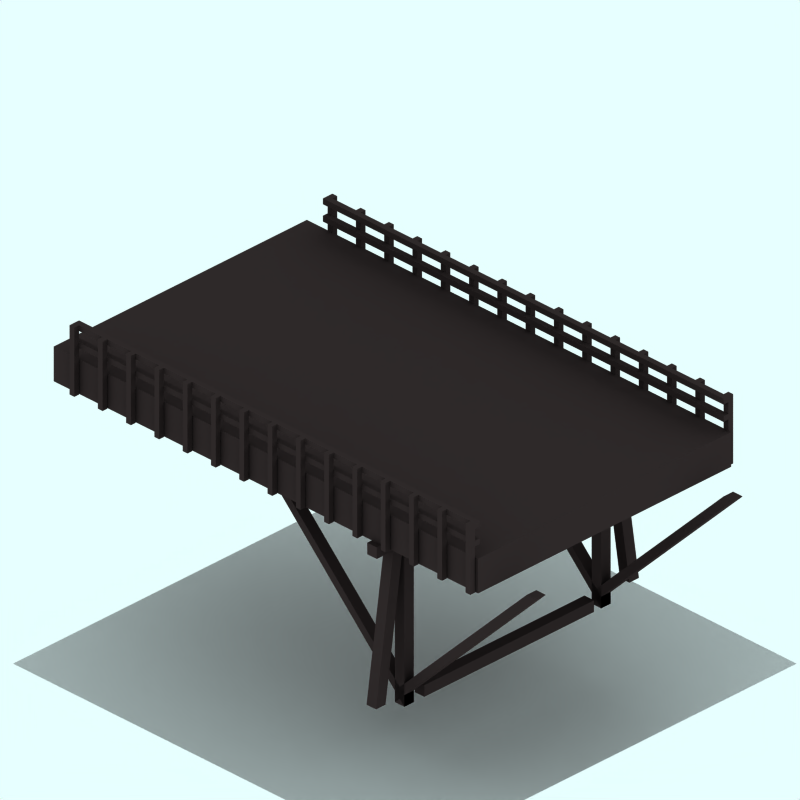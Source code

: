 # Source: end-road.blend  (saved by Blender 2.48.1; exported with 4.5.12 LTS)
import bpy
from mathutils import Matrix  # noqa: F401  (used for matrix-valued properties, if any)

bpy.ops.wm.read_factory_settings(use_empty=True)
scene = bpy.context.scene
scene.name = 'Scene'

# ---- collections
col_collection_1 = bpy.data.collections.new('Collection 1'); scene.collection.children.link(col_collection_1)
col_collection_2 = bpy.data.collections.new('Collection 2'); scene.collection.children.link(col_collection_2)
col_collection_2.hide_render = True
col_collection_2.hide_viewport = True
col_collection_3 = bpy.data.collections.new('Collection 3'); scene.collection.children.link(col_collection_3)
col_collection_3.hide_render = True
col_collection_3.hide_viewport = True
col_collection_4 = bpy.data.collections.new('Collection 4'); scene.collection.children.link(col_collection_4)
col_collection_4.hide_render = True
col_collection_4.hide_viewport = True

# ---- materials (node trees are filled in below, after node groups)
mat_wood_001 = bpy.data.materials.new('Wood.001')
mat_wood_001.alpha_threshold = 0.0
mat_wood_001.preview_render_type = 'FLAT'
mat_wood_001.diffuse_color = (0.2, 0.1627, 0.1627, 1.0)
mat_wood_001.roughness = 0.5
mat_wood_001.line_color = (0.0, 0.0, 0.0, 1.0)
mat_wood = bpy.data.materials.new('Wood')
mat_wood.alpha_threshold = 0.0
mat_wood.preview_render_type = 'CUBE'
mat_wood.diffuse_color = (0.2, 0.1627, 0.1627, 1.0)
mat_wood.roughness = 0.5
mat_wood.line_color = (0.0, 0.0, 0.0, 1.0)
mat_transparent = bpy.data.materials.new('Transparent')
mat_transparent.alpha_threshold = 0.0
mat_transparent.preview_render_type = 'FLAT'
mat_transparent.roughness = 0.5
mat_tarmac_001 = bpy.data.materials.new('Tarmac.001')
mat_tarmac_001.alpha_threshold = 0.0
mat_tarmac_001.preview_render_type = 'CUBE'
mat_tarmac_001.diffuse_color = (0.1, 0.09999, 0.09999, 1.0)
mat_tarmac_001.specular_color = (1.0, 0.9999, 0.9999)
mat_tarmac_001.roughness = 0.5
mat_tarmac_001.line_color = (0.0, 0.0, 0.0, 1.0)

# ---- material node trees

# ---- world
world_world = bpy.data.worlds.new('World'); scene.world = world_world
world_world.color = (0.9059, 1.0, 1.0)
world_world.use_sun_shadow = False
world_world.sun_shadow_jitter_overblur = 0.0
world_world.cycles.sampling_method = 'MANUAL'
world_world.cycles.sample_map_resolution = 256

# ---- cameras
cam_camera_001 = bpy.data.cameras.new('Camera.001')
cam_camera_001.type = 'ORTHO'
cam_camera_001.passepartout_alpha = 0.2
cam_camera_001.clip_end = 100.0
cam_camera_001.lens = 35.0
cam_camera_001.ortho_scale = 12.0
cam_camera_001.display_size = 5.91
cam_camera_001.show_passepartout = False
cam_camera_001.show_safe_areas = True
cam_camera_001.dof.focus_distance = 0.0
cam_camera_001.dof.aperture_fstop = 128.0

# ---- lights
light_lamp = bpy.data.lights.new('Lamp', 'SUN')
light_lamp.transmission_factor = 0.0
light_lamp.angle = 1.571
light_lamp.energy = 0.028
light_lamp.shadow_buffer_clip_start = 0.5
light_lamp.shadow_soft_size = 1.0
light_lamp.shadow_cascade_max_distance = 1000.0
light_lamp.cycles.use_multiple_importance_sampling = False

# ---- meshes
me_cube_126 = bpy.data.meshes.new('Cube.126')
me_cube_126.from_pydata([(4.95, 3.0, 0.6), (5.15, 3.0, 0.6), (2.15, 2.384e-07, 0.6), (2.15, 0.2, 0.6), (4.95, 3.0, 0.8), (5.15, 3.0, 0.8), (2.15, 2.384e-07, 0.8), (2.15, 0.2, 0.8)], [], [(0, 1, 2, 3), (4, 7, 6, 5), (0, 4, 5, 1), (1, 5, 6, 2), (2, 6, 7, 3), (4, 0, 3, 7)])
me_cube_126.materials.append(mat_wood_001)
me_cube_126.use_remesh_preserve_volume = False
me_cube_126.use_remesh_preserve_attributes = False
me_cube_126.use_mirror_vertex_groups = False
me_cube_126.update()
me_cube_125 = bpy.data.meshes.new('Cube.125')
me_cube_125.from_pydata([(4.95, 3.0, -0.6), (5.15, 3.0, -0.6), (2.15, 2.384e-07, -0.6), (2.15, 0.2, -0.6), (4.95, 3.0, -0.4), (5.15, 3.0, -0.4), (2.15, 2.384e-07, -0.4), (2.15, 0.2, -0.4)], [], [(0, 1, 2, 3), (4, 7, 6, 5), (0, 4, 5, 1), (1, 5, 6, 2), (2, 6, 7, 3), (4, 0, 3, 7)])
me_cube_125.materials.append(mat_wood_001)
me_cube_125.use_remesh_preserve_volume = False
me_cube_125.use_remesh_preserve_attributes = False
me_cube_125.use_mirror_vertex_groups = False
me_cube_125.update()
me_cube_124 = bpy.data.meshes.new('Cube.124')
me_cube_124.from_pydata([(2.15, 2.8, -1.2), (2.35, 2.8, -1.2), (2.35, 2.8, 1.4), (2.15, 2.8, 1.4), (2.15, 3.0, -1.2), (2.35, 3.0, -1.2), (2.35, 3.0, 1.4), (2.15, 3.0, 1.4)], [], [(0, 1, 2, 3), (4, 7, 6, 5), (0, 4, 5, 1), (1, 5, 6, 2), (2, 6, 7, 3), (4, 0, 3, 7)])
me_cube_124.materials.append(mat_wood_001)
me_cube_124.use_remesh_preserve_volume = False
me_cube_124.use_remesh_preserve_attributes = False
me_cube_124.use_mirror_vertex_groups = False
me_cube_124.update()
me_cube_119 = bpy.data.meshes.new('Cube.119')
me_cube_119.from_pydata([(2.15, 3.0, -1.0), (2.35, 3.0, -1.0), (2.35, 0.2, -1.4), (2.15, 0.2, -1.4), (2.15, 3.0, -0.8), (2.35, 3.0, -0.8), (2.35, 0.2, -1.2), (2.15, 0.2, -1.2)], [], [(0, 1, 2, 3), (4, 7, 6, 5), (0, 4, 5, 1), (1, 5, 6, 2), (2, 6, 7, 3), (4, 0, 3, 7)])
me_cube_119.materials.append(mat_wood_001)
me_cube_119.use_remesh_preserve_volume = False
me_cube_119.use_remesh_preserve_attributes = False
me_cube_119.use_mirror_vertex_groups = False
me_cube_119.update()
me_cube_118 = bpy.data.meshes.new('Cube.118')
me_cube_118.from_pydata([(2.15, 0.0, -1.2), (2.35, 0.0, -1.2), (2.35, 2.384e-07, 1.4), (2.15, 2.384e-07, 1.4), (2.15, 0.2, -1.2), (2.35, 0.2, -1.2), (2.35, 0.2, 1.4), (2.15, 0.2, 1.4)], [], [(0, 1, 2, 3), (4, 7, 6, 5), (0, 4, 5, 1), (1, 5, 6, 2), (2, 6, 7, 3), (4, 0, 3, 7)])
_ca = me_cube_118.color_attributes.new('Col', 'BYTE_COLOR', 'CORNER')
_ca.data.foreach_set('color', [1.0, 1.0, 1.0, 1.0, 1.0, 1.0, 1.0, 1.0, 1.0, 1.0, 1.0, 1.0, 1.0, 1.0, 1.0, 1.0, 1.0, 1.0, 1.0, 1.0, 1.0, 1.0, 1.0, 1.0, 1.0, 1.0, 1.0, 1.0, 1.0, 1.0, 1.0, 1.0, 1.0, 1.0, 1.0, 1.0, 1.0, 1.0, 1.0, 1.0, 1.0, 1.0, 1.0, 1.0, 1.0, 1.0, 1.0, 1.0, 1.0, 1.0, 1.0, 1.0, 1.0, 1.0, 1.0, 1.0, 1.0, 1.0, 1.0, 1.0, 1.0, 1.0, 1.0, 1.0, 1.0, 1.0, 1.0, 1.0, 1.0, 1.0, 1.0, 1.0, 1.0, 1.0, 1.0, 1.0, 1.0, 1.0, 1.0, 1.0, 1.0, 1.0, 1.0, 1.0, 1.0, 1.0, 1.0, 1.0, 1.0, 1.0, 1.0, 1.0, 1.0, 1.0, 1.0, 1.0])
me_cube_118.materials.append(mat_wood_001)
me_cube_118.use_remesh_preserve_volume = False
me_cube_118.use_remesh_preserve_attributes = False
me_cube_118.use_mirror_vertex_groups = False
me_cube_118.update()
me_cube_117 = bpy.data.meshes.new('Cube.117')
me_cube_117.from_pydata([(2.15, 3.0, -0.8), (2.35, 3.0, -0.8), (2.35, 0.2, -1.2), (2.15, 0.2, -1.2), (2.15, 3.0, -0.6), (2.35, 3.0, -0.6), (2.35, 0.2, -1.0), (2.15, 0.2, -1.0)], [], [(0, 1, 2, 3), (4, 7, 6, 5), (0, 4, 5, 1), (1, 5, 6, 2), (2, 6, 7, 3), (4, 0, 3, 7)])
me_cube_117.materials.append(mat_wood_001)
me_cube_117.use_remesh_preserve_volume = False
me_cube_117.use_remesh_preserve_attributes = False
me_cube_117.use_mirror_vertex_groups = False
me_cube_117.update()
me_cube_116 = bpy.data.meshes.new('Cube.116')
me_cube_116.from_pydata([(2.15, 3.0, 0.6), (2.35, 3.0, 0.6), (2.35, 2.384e-07, 0.6), (2.15, 4.768e-07, 0.6), (2.15, 3.0, 0.8), (2.35, 3.0, 0.8), (2.35, 2.384e-07, 0.8), (2.15, 2.682e-22, 0.8)], [], [(0, 1, 2, 3), (4, 7, 6, 5), (0, 4, 5, 1), (1, 5, 6, 2), (2, 6, 7, 3), (4, 0, 3, 7)])
me_cube_116.materials.append(mat_wood_001)
me_cube_116.use_remesh_preserve_volume = False
me_cube_116.use_remesh_preserve_attributes = False
me_cube_116.use_mirror_vertex_groups = False
me_cube_116.update()
me_cube_114 = bpy.data.meshes.new('Cube.114')
me_cube_114.from_pydata([(2.15, 3.0, -0.6), (2.35, 3.0, -0.6), (2.35, 2.384e-07, -0.6), (2.15, 4.768e-07, -0.6), (2.15, 3.0, -0.4), (2.35, 3.0, -0.4), (2.35, 2.384e-07, -0.4), (2.15, 0.0, -0.4)], [], [(0, 1, 2, 3), (4, 7, 6, 5), (0, 4, 5, 1), (1, 5, 6, 2), (2, 6, 7, 3), (4, 0, 3, 7)])
me_cube_114.materials.append(mat_wood_001)
me_cube_114.use_remesh_preserve_volume = False
me_cube_114.use_remesh_preserve_attributes = False
me_cube_114.use_mirror_vertex_groups = False
me_cube_114.update()
me_cube_107 = bpy.data.meshes.new('Cube.107')
me_cube_107.from_pydata([(0.45, 3.0, -0.6), (0.65, 3.0, -0.6), (-2.35, 2.384e-07, -0.6), (-2.35, 0.2, -0.6), (0.45, 3.0, -0.4), (0.65, 3.0, -0.4), (-2.35, 2.384e-07, -0.4), (-2.35, 0.2, -0.4)], [], [(0, 1, 2, 3), (4, 7, 6, 5), (0, 4, 5, 1), (1, 5, 6, 2), (2, 6, 7, 3), (4, 0, 3, 7)])
me_cube_107.materials.append(mat_wood_001)
me_cube_107.use_remesh_preserve_volume = False
me_cube_107.use_remesh_preserve_attributes = False
me_cube_107.use_mirror_vertex_groups = False
me_cube_107.update()
me_cube_106 = bpy.data.meshes.new('Cube.106')
me_cube_106.from_pydata([(0.45, 3.0, 0.6), (0.65, 3.0, 0.6), (-2.35, 2.384e-07, 0.6), (-2.35, 0.2, 0.6), (0.45, 3.0, 0.8), (0.65, 3.0, 0.8), (-2.35, 2.384e-07, 0.8), (-2.35, 0.2, 0.8)], [], [(0, 1, 2, 3), (4, 7, 6, 5), (0, 4, 5, 1), (1, 5, 6, 2), (2, 6, 7, 3), (4, 0, 3, 7)])
me_cube_106.materials.append(mat_wood_001)
me_cube_106.use_remesh_preserve_volume = False
me_cube_106.use_remesh_preserve_attributes = False
me_cube_106.use_mirror_vertex_groups = False
me_cube_106.update()
me_cube_104 = bpy.data.meshes.new('Cube.104')
me_cube_104.from_pydata([(4.35, 3.9, -1.1), (4.35, 3.8, -1.1), (-4.15, 3.8, -1.1), (-4.15, 3.9, -1.1), (4.35, 3.9, -1.0), (4.35, 3.8, -1.0), (-4.15, 3.8, -1.0), (-4.15, 3.9, -1.0), (4.35, 4.2, -1.1), (4.35, 4.1, -1.1), (-4.15, 4.1, -1.1), (-4.15, 4.2, -1.1), (4.35, 4.2, -1.0), (4.35, 4.1, -1.0), (-4.15, 4.1, -1.0), (-4.15, 4.2, -1.0)], [], [(0, 1, 2, 3), (4, 7, 6, 5), (0, 4, 5, 1), (1, 5, 6, 2), (2, 6, 7, 3), (4, 0, 3, 7), (8, 9, 10, 11), (12, 15, 14, 13), (8, 12, 13, 9), (9, 13, 14, 10), (10, 14, 15, 11), (12, 8, 11, 15)])
me_cube_104.materials.append(mat_wood_001)
me_cube_104.use_remesh_preserve_volume = False
me_cube_104.use_remesh_preserve_attributes = False
me_cube_104.use_mirror_vertex_groups = False
me_cube_104.update()
me_cube_102 = bpy.data.meshes.new('Cube.102')
me_cube_102.from_pydata([(4.35, 3.9, 1.2), (4.35, 3.8, 1.2), (-4.15, 3.8, 1.2), (-4.15, 3.9, 1.2), (4.35, 3.9, 1.3), (4.35, 3.8, 1.3), (-4.15, 3.8, 1.3), (-4.15, 3.9, 1.3), (4.35, 4.2, 1.2), (4.35, 4.1, 1.2), (-4.15, 4.1, 1.2), (-4.15, 4.2, 1.2), (4.35, 4.2, 1.3), (4.35, 4.1, 1.3), (-4.15, 4.1, 1.3), (-4.15, 4.2, 1.3)], [], [(0, 1, 2, 3), (4, 7, 6, 5), (0, 4, 5, 1), (1, 5, 6, 2), (2, 6, 7, 3), (4, 0, 3, 7), (8, 9, 10, 11), (12, 15, 14, 13), (8, 12, 13, 9), (9, 13, 14, 10), (10, 14, 15, 11), (12, 8, 11, 15)])
me_cube_102.materials.append(mat_wood_001)
me_cube_102.use_remesh_preserve_volume = False
me_cube_102.use_remesh_preserve_attributes = False
me_cube_102.use_mirror_vertex_groups = False
me_cube_102.update()
me_cube_099 = bpy.data.meshes.new('Cube.099')
me_cube_099.from_pydata([(-4.05, 4.2, 1.3), (-4.05, 3.0, 1.3), (-4.15, 3.0, 1.3), (-4.15, 4.2, 1.3), (-4.05, 4.2, 1.4), (-4.05, 3.0, 1.4), (-4.15, 3.0, 1.4), (-4.15, 4.2, 1.4), (-3.45, 4.2, 1.3), (-3.45, 3.0, 1.3), (-3.55, 3.0, 1.3), (-3.55, 4.2, 1.3), (-3.45, 4.2, 1.4), (-3.45, 3.0, 1.4), (-3.55, 3.0, 1.4), (-3.55, 4.2, 1.4), (-2.25, 4.2, 1.3), (-2.25, 3.0, 1.3), (-2.35, 3.0, 1.3), (-2.35, 4.2, 1.3), (-2.25, 4.2, 1.4), (-2.25, 3.0, 1.4), (-2.35, 3.0, 1.4), (-2.35, 4.2, 1.4), (-2.85, 4.2, 1.3), (-2.85, 3.0, 1.3), (-2.95, 3.0, 1.3), (-2.95, 4.2, 1.3), (-2.85, 4.2, 1.4), (-2.85, 3.0, 1.4), (-2.95, 3.0, 1.4), (-2.95, 4.2, 1.4), (-0.45, 4.2, 1.3), (-0.45, 3.0, 1.3), (-0.55, 3.0, 1.3), (-0.55, 4.2, 1.3), (-0.45, 4.2, 1.4), (-0.45, 3.0, 1.4), (-0.55, 3.0, 1.4), (-0.55, 4.2, 1.4), (0.15, 4.2, 1.3), (0.15, 3.0, 1.3), (0.05, 3.0, 1.3), (0.05, 4.2, 1.3), (0.15, 4.2, 1.4), (0.15, 3.0, 1.4), (0.05, 3.0, 1.4), (0.05, 4.2, 1.4), (-1.05, 4.2, 1.3), (-1.05, 3.0, 1.3), (-1.15, 3.0, 1.3), (-1.15, 4.2, 1.3), (-1.05, 4.2, 1.4), (-1.05, 3.0, 1.4), (-1.15, 3.0, 1.4), (-1.15, 4.2, 1.4), (-1.65, 4.2, 1.3), (-1.65, 3.0, 1.3), (-1.75, 3.0, 1.3), (-1.75, 4.2, 1.3), (-1.65, 4.2, 1.4), (-1.65, 3.0, 1.4), (-1.75, 3.0, 1.4), (-1.75, 4.2, 1.4), (0.75, 4.2, 1.3), (0.75, 3.0, 1.3), (0.65, 3.0, 1.3), (0.65, 4.2, 1.3), (0.75, 4.2, 1.4), (0.75, 3.0, 1.4), (0.65, 3.0, 1.4), (0.65, 4.2, 1.4), (1.35, 4.2, 1.3), (1.35, 3.0, 1.3), (1.25, 3.0, 1.3), (1.25, 4.2, 1.3), (1.35, 4.2, 1.4), (1.35, 3.0, 1.4), (1.25, 3.0, 1.4), (1.25, 4.2, 1.4), (2.55, 4.2, 1.3), (2.55, 3.0, 1.3), (2.45, 3.0, 1.3), (2.45, 4.2, 1.3), (2.55, 4.2, 1.4), (2.55, 3.0, 1.4), (2.45, 3.0, 1.4), (2.45, 4.2, 1.4), (1.95, 4.2, 1.3), (1.95, 3.0, 1.3), (1.85, 3.0, 1.3), (1.85, 4.2, 1.3), (1.95, 4.2, 1.4), (1.95, 3.0, 1.4), (1.85, 3.0, 1.4), (1.85, 4.2, 1.4), (3.75, 4.2, 1.3), (3.75, 3.0, 1.3), (3.65, 3.0, 1.3), (3.65, 4.2, 1.3), (3.75, 4.2, 1.4), (3.75, 3.0, 1.4), (3.65, 3.0, 1.4), (3.65, 4.2, 1.4), (3.15, 4.2, 1.3), (3.15, 3.0, 1.3), (3.05, 3.0, 1.3), (3.05, 4.2, 1.3), (3.15, 4.2, 1.4), (3.15, 3.0, 1.4), (3.05, 3.0, 1.4), (3.05, 4.2, 1.4), (4.35, 4.2, 1.3), (4.35, 3.0, 1.3), (4.25, 3.0, 1.3), (4.25, 4.2, 1.3), (4.35, 4.2, 1.4), (4.35, 3.0, 1.4), (4.25, 3.0, 1.4), (4.25, 4.2, 1.4)], [], [(0, 1, 2, 3), (4, 7, 6, 5), (0, 4, 5, 1), (1, 5, 6, 2), (2, 6, 7, 3), (4, 0, 3, 7), (8, 9, 10, 11), (12, 15, 14, 13), (8, 12, 13, 9), (9, 13, 14, 10), (10, 14, 15, 11), (12, 8, 11, 15), (16, 17, 18, 19), (20, 23, 22, 21), (16, 20, 21, 17), (17, 21, 22, 18), (18, 22, 23, 19), (20, 16, 19, 23), (24, 25, 26, 27), (28, 31, 30, 29), (24, 28, 29, 25), (25, 29, 30, 26), (26, 30, 31, 27), (28, 24, 27, 31), (32, 33, 34, 35), (36, 39, 38, 37), (32, 36, 37, 33), (33, 37, 38, 34), (34, 38, 39, 35), (36, 32, 35, 39), (40, 41, 42, 43), (44, 47, 46, 45), (40, 44, 45, 41), (41, 45, 46, 42), (42, 46, 47, 43), (44, 40, 43, 47), (48, 49, 50, 51), (52, 55, 54, 53), (48, 52, 53, 49), (49, 53, 54, 50), (50, 54, 55, 51), (52, 48, 51, 55), (56, 57, 58, 59), (60, 63, 62, 61), (56, 60, 61, 57), (57, 61, 62, 58), (58, 62, 63, 59), (60, 56, 59, 63), (64, 65, 66, 67), (68, 71, 70, 69), (64, 68, 69, 65), (65, 69, 70, 66), (66, 70, 71, 67), (68, 64, 67, 71), (72, 73, 74, 75), (76, 79, 78, 77), (72, 76, 77, 73), (73, 77, 78, 74), (74, 78, 79, 75), (76, 72, 75, 79), (80, 81, 82, 83), (84, 87, 86, 85), (80, 84, 85, 81), (81, 85, 86, 82), (82, 86, 87, 83), (84, 80, 83, 87), (88, 89, 90, 91), (92, 95, 94, 93), (88, 92, 93, 89), (89, 93, 94, 90), (90, 94, 95, 91), (92, 88, 91, 95), (96, 97, 98, 99), (100, 103, 102, 101), (96, 100, 101, 97), (97, 101, 102, 98), (98, 102, 103, 99), (100, 96, 99, 103), (104, 105, 106, 107), (108, 111, 110, 109), (104, 108, 109, 105), (105, 109, 110, 106), (106, 110, 111, 107), (108, 104, 107, 111), (112, 113, 114, 115), (116, 119, 118, 117), (112, 116, 117, 113), (113, 117, 118, 114), (114, 118, 119, 115), (116, 112, 115, 119)])
me_cube_099.materials.append(mat_wood_001)
me_cube_099.use_remesh_preserve_volume = False
me_cube_099.use_remesh_preserve_attributes = False
me_cube_099.use_mirror_vertex_groups = False
me_cube_099.update()
me_cube_084 = bpy.data.meshes.new('Cube.084')
me_cube_084.from_pydata([(4.35, 4.2, -1.2), (4.35, 3.0, -1.2), (4.25, 3.0, -1.2), (4.25, 4.2, -1.2), (4.35, 4.2, -1.1), (4.35, 3.0, -1.1), (4.25, 3.0, -1.1), (4.25, 4.2, -1.1), (3.15, 4.2, -1.2), (3.15, 3.0, -1.2), (3.05, 3.0, -1.2), (3.05, 4.2, -1.2), (3.15, 4.2, -1.1), (3.15, 3.0, -1.1), (3.05, 3.0, -1.1), (3.05, 4.2, -1.1), (3.75, 4.2, -1.2), (3.75, 3.0, -1.2), (3.65, 3.0, -1.2), (3.65, 4.2, -1.2), (3.75, 4.2, -1.1), (3.75, 3.0, -1.1), (3.65, 3.0, -1.1), (3.65, 4.2, -1.1), (1.95, 4.2, -1.2), (1.95, 3.0, -1.2), (1.85, 3.0, -1.2), (1.85, 4.2, -1.2), (1.95, 4.2, -1.1), (1.95, 3.0, -1.1), (1.85, 3.0, -1.1), (1.85, 4.2, -1.1), (2.55, 4.2, -1.2), (2.55, 3.0, -1.2), (2.45, 3.0, -1.2), (2.45, 4.2, -1.2), (2.55, 4.2, -1.1), (2.55, 3.0, -1.1), (2.45, 3.0, -1.1), (2.45, 4.2, -1.1), (1.35, 4.2, -1.2), (1.35, 3.0, -1.2), (1.25, 3.0, -1.2), (1.25, 4.2, -1.2), (1.35, 4.2, -1.1), (1.35, 3.0, -1.1), (1.25, 3.0, -1.1), (1.25, 4.2, -1.1), (0.75, 4.2, -1.2), (0.75, 3.0, -1.2), (0.65, 3.0, -1.2), (0.65, 4.2, -1.2), (0.75, 4.2, -1.1), (0.75, 3.0, -1.1), (0.65, 3.0, -1.1), (0.65, 4.2, -1.1), (-1.65, 4.2, -1.2), (-1.65, 3.0, -1.2), (-1.75, 3.0, -1.2), (-1.75, 4.2, -1.2), (-1.65, 4.2, -1.1), (-1.65, 3.0, -1.1), (-1.75, 3.0, -1.1), (-1.75, 4.2, -1.1), (-1.05, 4.2, -1.2), (-1.05, 3.0, -1.2), (-1.15, 3.0, -1.2), (-1.15, 4.2, -1.2), (-1.05, 4.2, -1.1), (-1.05, 3.0, -1.1), (-1.15, 3.0, -1.1), (-1.15, 4.2, -1.1), (0.15, 4.2, -1.2), (0.15, 3.0, -1.2), (0.05, 3.0, -1.2), (0.05, 4.2, -1.2), (0.15, 4.2, -1.1), (0.15, 3.0, -1.1), (0.05, 3.0, -1.1), (0.05, 4.2, -1.1), (-0.45, 4.2, -1.2), (-0.45, 3.0, -1.2), (-0.55, 3.0, -1.2), (-0.55, 4.2, -1.2), (-0.45, 4.2, -1.1), (-0.45, 3.0, -1.1), (-0.55, 3.0, -1.1), (-0.55, 4.2, -1.1), (-2.85, 4.2, -1.2), (-2.85, 3.0, -1.2), (-2.95, 3.0, -1.2), (-2.95, 4.2, -1.2), (-2.85, 4.2, -1.1), (-2.85, 3.0, -1.1), (-2.95, 3.0, -1.1), (-2.95, 4.2, -1.1), (-2.25, 4.2, -1.2), (-2.25, 3.0, -1.2), (-2.35, 3.0, -1.2), (-2.35, 4.2, -1.2), (-2.25, 4.2, -1.1), (-2.25, 3.0, -1.1), (-2.35, 3.0, -1.1), (-2.35, 4.2, -1.1), (-3.45, 4.2, -1.2), (-3.45, 3.0, -1.2), (-3.55, 3.0, -1.2), (-3.55, 4.2, -1.2), (-3.45, 4.2, -1.1), (-3.45, 3.0, -1.1), (-3.55, 3.0, -1.1), (-3.55, 4.2, -1.1), (-4.05, 4.2, -1.2), (-4.05, 3.0, -1.2), (-4.15, 3.0, -1.2), (-4.15, 4.2, -1.2), (-4.05, 4.2, -1.1), (-4.05, 3.0, -1.1), (-4.15, 3.0, -1.1), (-4.15, 4.2, -1.1)], [], [(0, 1, 2, 3), (4, 7, 6, 5), (0, 4, 5, 1), (1, 5, 6, 2), (2, 6, 7, 3), (4, 0, 3, 7), (8, 9, 10, 11), (12, 15, 14, 13), (8, 12, 13, 9), (9, 13, 14, 10), (10, 14, 15, 11), (12, 8, 11, 15), (16, 17, 18, 19), (20, 23, 22, 21), (16, 20, 21, 17), (17, 21, 22, 18), (18, 22, 23, 19), (20, 16, 19, 23), (24, 25, 26, 27), (28, 31, 30, 29), (24, 28, 29, 25), (25, 29, 30, 26), (26, 30, 31, 27), (28, 24, 27, 31), (32, 33, 34, 35), (36, 39, 38, 37), (32, 36, 37, 33), (33, 37, 38, 34), (34, 38, 39, 35), (36, 32, 35, 39), (40, 41, 42, 43), (44, 47, 46, 45), (40, 44, 45, 41), (41, 45, 46, 42), (42, 46, 47, 43), (44, 40, 43, 47), (48, 49, 50, 51), (52, 55, 54, 53), (48, 52, 53, 49), (49, 53, 54, 50), (50, 54, 55, 51), (52, 48, 51, 55), (56, 57, 58, 59), (60, 63, 62, 61), (56, 60, 61, 57), (57, 61, 62, 58), (58, 62, 63, 59), (60, 56, 59, 63), (64, 65, 66, 67), (68, 71, 70, 69), (64, 68, 69, 65), (65, 69, 70, 66), (66, 70, 71, 67), (68, 64, 67, 71), (72, 73, 74, 75), (76, 79, 78, 77), (72, 76, 77, 73), (73, 77, 78, 74), (74, 78, 79, 75), (76, 72, 75, 79), (80, 81, 82, 83), (84, 87, 86, 85), (80, 84, 85, 81), (81, 85, 86, 82), (82, 86, 87, 83), (84, 80, 83, 87), (88, 89, 90, 91), (92, 95, 94, 93), (88, 92, 93, 89), (89, 93, 94, 90), (90, 94, 95, 91), (92, 88, 91, 95), (96, 97, 98, 99), (100, 103, 102, 101), (96, 100, 101, 97), (97, 101, 102, 98), (98, 102, 103, 99), (100, 96, 99, 103), (104, 105, 106, 107), (108, 111, 110, 109), (104, 108, 109, 105), (105, 109, 110, 106), (106, 110, 111, 107), (108, 104, 107, 111), (112, 113, 114, 115), (116, 119, 118, 117), (112, 116, 117, 113), (113, 117, 118, 114), (114, 118, 119, 115), (116, 112, 115, 119)])
me_cube_084.materials.append(mat_wood_001)
me_cube_084.use_remesh_preserve_volume = False
me_cube_084.use_remesh_preserve_attributes = False
me_cube_084.use_mirror_vertex_groups = False
me_cube_084.update()
me_cube_003 = bpy.data.meshes.new('Cube.003')
me_cube_003.from_pydata([(4.4, 3.6, -1.1), (4.4, 3.0, -1.1), (-4.6, 3.0, -1.1), (-4.6, 3.6, -1.1), (4.4, 3.6, 1.3), (4.4, 3.0, 1.3), (-4.6, 3.0, 1.3), (-4.6, 3.6, 1.3)], [], [(0, 1, 2, 3), (4, 7, 6, 5), (0, 4, 5, 1), (1, 5, 6, 2), (2, 6, 7, 3), (4, 0, 3, 7)])
me_cube_003.polygons.foreach_set('material_index', [0, 0, 0, 0, 0, 1])
me_cube_003.materials.append(mat_wood_001)
me_cube_003.materials.append(mat_wood)
me_cube_003.use_remesh_preserve_volume = False
me_cube_003.use_remesh_preserve_attributes = False
me_cube_003.use_mirror_vertex_groups = False
me_cube_003.update()
me_plane_005 = bpy.data.meshes.new('Plane.005')
me_plane_005.from_pydata([(4.25, 4.06, -1.1), (4.25, -4.25, -1.1), (-4.06, -4.25, -1.1), (-4.06, 4.06, -1.1)], [], [(0, 3, 2, 1)])
me_plane_005.materials.append(mat_transparent)
me_plane_005.use_remesh_preserve_volume = False
me_plane_005.use_remesh_preserve_attributes = False
me_plane_005.use_mirror_vertex_groups = False
me_plane_005.update()
me_sphere = bpy.data.meshes.new('Sphere')
me_sphere.from_pydata([(-1.333e-06, 1.25e-06, 31.62), (-22.88, 16.62, 14.14), (8.74, 26.9, 14.14), (28.28, 4.856e-07, 14.14), (-8.74, 26.9, -14.14), (22.88, 16.62, -14.14), (-28.28, -7.508e-07, -14.14), (1.432e-06, -1.515e-06, -31.62), (-13.45, 9.772, 26.9), (5.137, 15.81, 26.9), (-8.313, 25.58, 16.63), (-26.9, 5.941e-07, 16.63), (16.63, 1.043e-06, 26.9), (21.76, 15.81, 16.63), (-30.08, 9.772, -1.941e-06), (-18.59, 25.58, -2.13e-06), (4.973e-08, 31.62, -1.581e-06), (18.59, 25.58, -5.047e-07), (30.08, 9.772, 6.886e-07), (-21.76, 15.81, -16.63), (8.313, 25.58, -16.63), (26.9, -8.593e-07, -16.63), (-16.63, -1.308e-06, -26.9), (-5.137, 15.81, -26.9), (13.45, 9.772, -26.9), (-24.33, 17.68, -2.035e-06), (-20.73, 21.1, 7.071), (-21.46, 21.63, -2.082e-06), (-19.66, 23.34, 3.536), (-22.53, 19.39, 3.536), (-22.9, 19.65, -2.059e-06), (-20.02, 23.61, -2.106e-06), (-20.2, 22.22, 5.303), (-19.12, 24.46, 1.768), (-21.63, 20.25, 5.303), (-23.43, 18.53, 1.768), (-20.56, 22.49, 1.768), (-21.1, 21.37, 3.536), (-22.0, 20.51, 1.768), (-22.18, 20.64, -2.071e-06), (-20.74, 22.62, -2.094e-06), (-19.93, 22.78, 4.419), (-19.39, 23.9, 2.652), (-22.08, 19.82, 4.419), (-22.98, 18.96, 2.652), (-21.01, 22.06, 0.8839), (-20.11, 22.92, 2.652), (-21.82, 20.38, 3.536), (-20.38, 22.36, 3.536), (-21.73, 21.07, 0.8839), (-22.26, 19.95, 2.652), (-20.29, 23.05, 0.8839), (-19.57, 24.04, 0.8839), (-19.84, 23.48, 1.768), (-20.83, 21.93, 2.652), (-21.55, 20.94, 2.652), (-21.28, 21.5, 1.768), (-23.16, 19.09, 0.8839), (-22.45, 20.08, 0.8839), (-22.71, 19.52, 1.768), (-21.37, 20.81, 4.419), (-20.65, 21.8, 4.419), (-20.92, 21.24, 5.303), (-6.725, 4.886, 29.26), (-18.17, 13.2, 20.52), (2.569, 7.906, 29.26), (6.939, 21.36, 20.52), (0.2137, 26.24, 15.38), (-15.6, 21.1, 15.38), (-24.89, 8.312, 15.38), (-29.18, 4.886, -7.071), (-26.48, 13.2, 7.071), (-13.66, 26.24, -7.071), (4.37, 29.26, 7.071), (-4.37, 29.26, -7.071), (13.66, 26.24, 7.071), (20.73, 21.1, -7.071), (-25.02, 7.906, -15.38), (-15.25, 21.36, -15.38), (-0.2137, 26.24, -15.38), (15.6, 21.1, -15.38), (-22.45, -1.03e-06, -20.52), (-8.313, -1.412e-06, -29.26), (-6.939, 21.36, -20.52), (-2.569, 7.906, -29.26), (18.17, 13.2, -20.52), (6.725, 4.886, -29.26), (-10.88, 17.68, 21.76), (-4.156, 12.79, 26.9), (-1.588, 20.7, 21.76), (-20.17, 4.886, 21.76), (-28.49, 4.886, 8.313), (-4.156, 28.6, 8.313), (-13.45, 25.58, 8.313), (-9.294, 28.6, -1.855e-06), (-25.92, 12.79, -8.313), (-20.17, 20.7, -8.313), (4.156, 28.6, -8.313), (9.294, 28.6, -1.043e-06), (13.45, 25.58, -8.313), (-13.45, 15.81, -21.76), (-19.19, 7.906, -21.76), (-10.88, 7.906, -26.9), (10.88, 17.68, -21.76), (1.588, 20.7, -21.76), (4.156, 12.79, -26.9), (-19.08, 24.81, 0.4419)], [], [(9, 13, 12), (3, 12, 13), (18, 3, 13), (13, 17, 18), (21, 18, 5), (30, 25, 19), (26, 32, 10), (25, 35, 1), (34, 26, 1), (31, 40, 19), (40, 27, 19), (27, 39, 19), (39, 30, 19), (32, 41, 10), (41, 28, 10), (28, 42, 10), (42, 33, 10), (51, 36, 45), (45, 40, 51), (31, 51, 40), (40, 45, 27), (51, 31, 52), (52, 53, 51), (36, 51, 53), (53, 52, 33), (42, 28, 46), (46, 53, 42), (33, 42, 53), (53, 46, 36), (54, 36, 46), (46, 48, 54), (37, 54, 48), (48, 46, 28), (54, 37, 55), (55, 56, 54), (36, 54, 56), (56, 55, 38), (49, 27, 45), (45, 56, 49), (38, 49, 56), (56, 45, 36), (50, 38, 55), (55, 47, 50), (29, 50, 47), (47, 55, 37), (30, 57, 25), (57, 35, 25), (57, 30, 58), (58, 59, 57), (35, 57, 59), (59, 58, 38), (50, 29, 44), (44, 59, 50), (38, 50, 59), (59, 44, 35), (49, 38, 58), (58, 39, 49), (27, 49, 39), (39, 58, 30), (60, 34, 43), (43, 47, 60), (37, 60, 47), (47, 43, 29), (60, 37, 61), (61, 62, 60), (34, 60, 62), (62, 61, 32), (34, 62, 26), (62, 32, 26), (41, 32, 61), (61, 48, 41), (28, 41, 48), (48, 61, 37), (35, 44, 1), (44, 29, 1), (29, 43, 1), (43, 34, 1), (68, 10, 87), (87, 64, 68), (1, 68, 64), (64, 87, 8), (88, 8, 87), (87, 89, 88), (9, 88, 89), (89, 87, 10), (67, 2, 66), (66, 89, 67), (10, 67, 89), (89, 66, 9), (88, 9, 65), (65, 63, 88), (8, 88, 63), (65, 0, 63), (90, 11, 69), (69, 64, 90), (8, 90, 64), (64, 69, 1), (9, 66, 13), (66, 2, 13), (0, 65, 12), (65, 9, 12), (91, 14, 71), (71, 69, 91), (11, 91, 69), (69, 71, 1), (92, 16, 73), (73, 67, 92), (10, 92, 67), (67, 73, 2), (92, 10, 93), (93, 94, 92), (16, 92, 94), (94, 93, 15), (72, 4, 74), (74, 94, 72), (15, 72, 94), (94, 74, 16), (17, 76, 18), (76, 5, 18), (2, 75, 13), (75, 17, 13), (77, 19, 95), (95, 70, 77), (6, 77, 70), (70, 95, 14), (78, 4, 72), (72, 96, 78), (19, 78, 96), (96, 72, 15), (79, 20, 97), (97, 74, 79), (4, 79, 74), (74, 97, 16), (98, 16, 97), (97, 99, 98), (17, 98, 99), (99, 97, 20), (80, 5, 76), (76, 99, 80), (20, 80, 99), (99, 76, 17), (98, 17, 75), (75, 73, 98), (16, 98, 73), (73, 75, 2), (100, 23, 83), (83, 78, 100), (19, 100, 78), (78, 83, 4), (100, 19, 101), (101, 102, 100), (23, 100, 102), (102, 101, 22), (82, 7, 84), (84, 102, 82), (22, 82, 102), (102, 84, 23), (81, 22, 101), (101, 77, 81), (6, 81, 77), (77, 101, 19), (103, 24, 85), (85, 80, 103), (20, 103, 80), (80, 85, 5), (103, 20, 104), (104, 105, 103), (24, 103, 105), (105, 104, 23), (84, 7, 86), (86, 105, 84), (23, 84, 105), (105, 86, 24), (83, 23, 104), (104, 79, 83), (4, 83, 79), (79, 104, 20), (5, 85, 21), (85, 24, 21), (14, 95, 25), (95, 19, 25), (1, 71, 25), (71, 14, 25), (10, 68, 26), (68, 1, 26), (19, 96, 31), (96, 15, 31), (15, 93, 33), (93, 10, 33), (52, 106, 33), (106, 15, 33), (15, 106, 31), (106, 52, 31)])
me_sphere.use_remesh_preserve_volume = False
me_sphere.use_remesh_preserve_attributes = False
me_sphere.use_mirror_vertex_groups = False
me_sphere.update()
me_plane_002 = bpy.data.meshes.new('Plane.002')
me_plane_002.from_pydata([(3.035, 4.045, -2.126), (3.035, -4.265, 1.324), (-2.475, -4.265, 1.324), (-2.475, 4.045, -2.126)], [], [(0, 3, 2, 1)])
me_plane_002.materials.append(mat_tarmac_001)
me_plane_002.use_remesh_preserve_volume = False
me_plane_002.use_remesh_preserve_attributes = False
me_plane_002.use_mirror_vertex_groups = False
me_plane_002.update()

# ---- objects
ob_cube_021 = bpy.data.objects.new('Cube.021', me_cube_126)
ob_cube_020 = bpy.data.objects.new('Cube.020', me_cube_125)
ob_cube_019 = bpy.data.objects.new('Cube.019', me_cube_124)
ob_cube_010 = bpy.data.objects.new('Cube.010', me_cube_119)
ob_cube_009 = bpy.data.objects.new('Cube.009', me_cube_118)
ob_cube_008 = bpy.data.objects.new('Cube.008', me_cube_117)
ob_cube_015 = bpy.data.objects.new('Cube.015', me_cube_116)
ob_cube_012 = bpy.data.objects.new('Cube.012', me_cube_114)
ob_cube_006 = bpy.data.objects.new('Cube.006', me_cube_107)
ob_cube_005 = bpy.data.objects.new('Cube.005', me_cube_106)
ob_cube = bpy.data.objects.new('Cube', me_cube_104)
ob_cube_003 = bpy.data.objects.new('Cube.003', me_cube_102)
ob_cube_031 = bpy.data.objects.new('Cube.031', me_cube_099)
ob_cube_014 = bpy.data.objects.new('Cube.014', me_cube_084)
ob_cube_001 = bpy.data.objects.new('Cube.001', me_cube_003)
ob_plane_005 = bpy.data.objects.new('Plane.005', me_plane_005)
ob_camera = bpy.data.objects.new('Camera', cam_camera_001)
ob_sphere = bpy.data.objects.new('Sphere', me_sphere)
ob_lamp_001 = bpy.data.objects.new('Lamp.001', light_lamp)
ob_plane_007 = bpy.data.objects.new('Plane.007', me_plane_002)

# ---- transforms, parenting, visibility, modifiers, constraints
ob_cube_021.location = (0.0, -1.458, 0.0)
ob_cube_021.rotation_euler = (1.571, -0.0, -0.0)
ob_cube_021.lock_rotations_4d = False
ob_cube_021.empty_display_type = 'ARROWS'
ob_cube_021.color = (0.0, 0.0, 0.0, 1.0)
ob_cube_021.lineart.crease_threshold = 0.0
ob_cube_020.location = (0.0, 1.517, 0.0)
ob_cube_020.rotation_euler = (1.571, -0.0, -0.0)
ob_cube_020.lock_rotations_4d = False
ob_cube_020.empty_display_type = 'ARROWS'
ob_cube_020.color = (0.0, 0.0, 0.0, 1.0)
ob_cube_020.lineart.crease_threshold = 0.0
ob_cube_019.location = (0.0, 0.1598, 0.0)
ob_cube_019.rotation_euler = (1.571, -0.0, -0.0)
ob_cube_019.scale = (1.0, 1.0, 2.145)
ob_cube_019.lock_rotations_4d = False
ob_cube_019.empty_display_type = 'ARROWS'
ob_cube_019.color = (0.0, 0.0, 0.0, 1.0)
ob_cube_019.lineart.crease_threshold = 0.0
ob_cube_010.location = (0.0, -1.458, 0.0)
ob_cube_010.rotation_euler = (1.571, -0.0, -0.0)
ob_cube_010.scale = (1.0, 1.0, -1.0)
ob_cube_010.lock_rotations_4d = False
ob_cube_010.empty_display_type = 'ARROWS'
ob_cube_010.color = (0.0, 0.0, 0.0, 1.0)
ob_cube_010.lineart.crease_threshold = 0.0
ob_cube_009.location = (0.0, 0.1031, 0.0)
ob_cube_009.rotation_euler = (1.571, -0.0, -0.0)
ob_cube_009.scale = (1.0, 1.0, 1.384)
ob_cube_009.lock_rotations_4d = False
ob_cube_009.empty_display_type = 'ARROWS'
ob_cube_009.color = (0.0, 0.0, 0.0, 1.0)
ob_cube_009.lineart.crease_threshold = 0.0
ob_cube_008.location = (0.0, 1.517, 0.0)
ob_cube_008.rotation_euler = (1.571, -0.0, -0.0)
ob_cube_008.lock_rotations_4d = False
ob_cube_008.empty_display_type = 'ARROWS'
ob_cube_008.color = (0.0, 0.0, 0.0, 1.0)
ob_cube_008.lineart.crease_threshold = 0.0
ob_cube_015.location = (0.0, -1.458, 0.0)
ob_cube_015.rotation_euler = (1.571, -0.0, -0.0)
ob_cube_015.lock_rotations_4d = False
ob_cube_015.empty_display_type = 'ARROWS'
ob_cube_015.color = (0.0, 0.0, 0.0, 1.0)
ob_cube_015.lineart.crease_threshold = 0.0
ob_cube_012.location = (0.0, 1.517, 0.0)
ob_cube_012.rotation_euler = (1.571, -0.0, -0.0)
ob_cube_012.lock_rotations_4d = False
ob_cube_012.empty_display_type = 'ARROWS'
ob_cube_012.color = (0.0, 0.0, 0.0, 1.0)
ob_cube_012.lineart.crease_threshold = 0.0
ob_cube_006.location = (0.0, 1.517, 0.0)
ob_cube_006.rotation_euler = (1.571, -0.0, -0.0)
ob_cube_006.scale = (-1.0, 1.0, 1.0)
ob_cube_006.lock_rotations_4d = False
ob_cube_006.empty_display_type = 'ARROWS'
ob_cube_006.color = (0.0, 0.0, 0.0, 1.0)
ob_cube_006.lineart.crease_threshold = 0.0
ob_cube_005.location = (0.0, -1.458, 0.0)
ob_cube_005.rotation_euler = (1.571, -0.0, -0.0)
ob_cube_005.scale = (-1.0, 1.0, 1.0)
ob_cube_005.lock_rotations_4d = False
ob_cube_005.empty_display_type = 'ARROWS'
ob_cube_005.color = (0.0, 0.0, 0.0, 1.0)
ob_cube_005.lineart.crease_threshold = 0.0
ob_cube.location = (0.0, 1.517, 0.0)
ob_cube.rotation_euler = (1.571, -0.0, -0.0)
ob_cube.lock_rotations_4d = False
ob_cube.empty_display_type = 'ARROWS'
ob_cube.color = (0.0, 0.0, 0.0, 1.0)
ob_cube.lineart.crease_threshold = 0.0
ob_cube_003.location = (0.0, -1.458, 0.0)
ob_cube_003.rotation_euler = (1.571, -0.0, -0.0)
ob_cube_003.lock_rotations_4d = False
ob_cube_003.empty_display_type = 'ARROWS'
ob_cube_003.color = (0.0, 0.0, 0.0, 1.0)
ob_cube_003.lineart.crease_threshold = 0.0
ob_cube_031.location = (0.0, -1.458, 0.0)
ob_cube_031.rotation_euler = (1.571, -0.0, -0.0)
ob_cube_031.lock_rotations_4d = False
ob_cube_031.empty_display_type = 'ARROWS'
ob_cube_031.color = (0.0, 0.0, 0.0, 1.0)
ob_cube_031.lineart.crease_threshold = 0.0
ob_cube_014.location = (0.0, 1.517, 0.0)
ob_cube_014.rotation_euler = (1.571, -0.0, -0.0)
ob_cube_014.lock_rotations_4d = False
ob_cube_014.empty_display_type = 'ARROWS'
ob_cube_014.color = (0.0, 0.0, 0.0, 1.0)
ob_cube_014.lineart.crease_threshold = 0.0
ob_cube_001.location = (0.0, 0.1641, 0.0)
ob_cube_001.rotation_euler = (1.571, -0.0, -0.0)
ob_cube_001.scale = (1.0, 1.0, 2.237)
ob_cube_001.lock_rotations_4d = False
ob_cube_001.empty_display_type = 'ARROWS'
ob_cube_001.color = (0.0, 0.0, 0.0, 1.0)
ob_cube_001.lineart.crease_threshold = 0.0
ob_plane_005.location = (0.0, 0.1031, 0.0)
ob_plane_005.lock_rotations_4d = False
ob_plane_005.empty_display_type = 'ARROWS'
ob_plane_005.color = (0.0, 0.0, 0.0, 1.0)
ob_plane_005.lineart.crease_threshold = 0.0
ob_camera.location = (10.0, -10.0, 11.6)
ob_camera.rotation_euler = (1.047, 0.0, 0.7854)
ob_camera.lock_rotations_4d = False
ob_camera.empty_display_type = 'ARROWS'
ob_camera.color = (0.0, 0.0, 0.0, 1.0)
ob_camera.lineart.crease_threshold = 0.0
ob_sphere.location = (-0.02993, 0.1261, 0.07312)
ob_sphere.rotation_euler = (1.571, -0.0, 1.571)
ob_sphere.lock_rotations_4d = False
ob_sphere.empty_display_type = 'ARROWS'
ob_sphere.color = (0.0, 0.0, 0.0, 1.0)
ob_sphere.show_instancer_for_render = False
ob_sphere.instance_type = 'VERTS'
ob_sphere.use_instance_vertices_rotation = True
ob_sphere.lineart.crease_threshold = 0.0
ob_lamp_001.parent = ob_sphere
ob_lamp_001.matrix_parent_inverse = Matrix(((-4.371e-08, 1.0, -2.118e-22, -0.1261), (4.371e-08, 1.911e-15, 1.0, -0.07312), (1.0, 4.371e-08, -4.371e-08, 0.02993), (0.0, 0.0, 0.0, 1.0)))
ob_lamp_001.location = (-0.02993, 0.1261, 0.07312)
ob_lamp_001.rotation_euler = (1.571, -0.0, 1.571)
ob_lamp_001.lock_rotations_4d = False
ob_lamp_001.empty_display_type = 'ARROWS'
ob_lamp_001.color = (0.0, 0.0, 0.0, 1.0)
ob_lamp_001.lineart.crease_threshold = 0.0
ob_plane_007.location = (-0.01449, -0.3731, 2.126)
ob_plane_007.rotation_euler = (0.0, -0.0, -11.0)
ob_plane_007.lock_rotations_4d = False
ob_plane_007.empty_display_type = 'ARROWS'
ob_plane_007.color = (0.0, 0.0, 0.0, 1.0)
ob_plane_007.lineart.crease_threshold = 0.0

# ---- collection membership
col_collection_1.objects.link(ob_cube_021)
col_collection_1.objects.link(ob_cube_020)
col_collection_1.objects.link(ob_cube_019)
col_collection_1.objects.link(ob_cube_010)
col_collection_1.objects.link(ob_cube_009)
col_collection_1.objects.link(ob_cube_008)
col_collection_1.objects.link(ob_cube_015)
col_collection_1.objects.link(ob_cube_012)
col_collection_1.objects.link(ob_cube_006)
col_collection_1.objects.link(ob_cube_005)
col_collection_1.objects.link(ob_cube)
col_collection_1.objects.link(ob_cube_003)
col_collection_1.objects.link(ob_cube_031)
col_collection_1.objects.link(ob_cube_014)
col_collection_1.objects.link(ob_cube_001)
col_collection_1.objects.link(ob_plane_005)
col_collection_2.objects.link(ob_camera)
col_collection_3.objects.link(ob_sphere)
col_collection_3.objects.link(ob_lamp_001)
col_collection_4.objects.link(ob_plane_007)

# ---- scene / render settings (as saved in the file)
scene.camera = ob_camera
scene.frame_start = 1; scene.frame_end = 250; scene.frame_set(11)
scene.render.engine = 'BLENDER_EEVEE_NEXT'
scene.render.image_settings.color_mode = 'RGB'
scene.render.image_settings.compression = 90
scene.render.resolution_x = 128
scene.render.resolution_y = 128
scene.render.pixel_aspect_x = 100.0
scene.render.pixel_aspect_y = 100.0
scene.render.fps = 25
scene.render.dither_intensity = 0.0
scene.render.use_compositing = False
scene.render.use_sequencer = False
scene.render.bake_margin = 2
scene.render.bake_bias = 0.0
scene.render.use_stamp_time = False
scene.render.use_stamp_date = False
scene.render.use_stamp_frame = False
scene.render.use_stamp_camera = False
scene.render.use_stamp_scene = False
scene.render.use_stamp_filename = False
scene.render.use_stamp_render_time = False
scene.render.stamp_font_size = 0
scene.cycles.use_denoising = False
scene.cycles.samples = 10
scene.cycles.sampling_pattern = 'TABULATED_SOBOL'
scene.cycles.light_sampling_threshold = 0.0
scene.cycles.use_adaptive_sampling = False
scene.cycles.use_light_tree = False
scene.cycles.blur_glossy = 0.0
scene.cycles.volume_bounces = 1
scene.cycles.pixel_filter_type = 'GAUSSIAN'
scene.cycles.sample_clamp_indirect = 0.0
scene.view_settings.view_transform = 'Raw'
bpy.context.view_layer.update()
